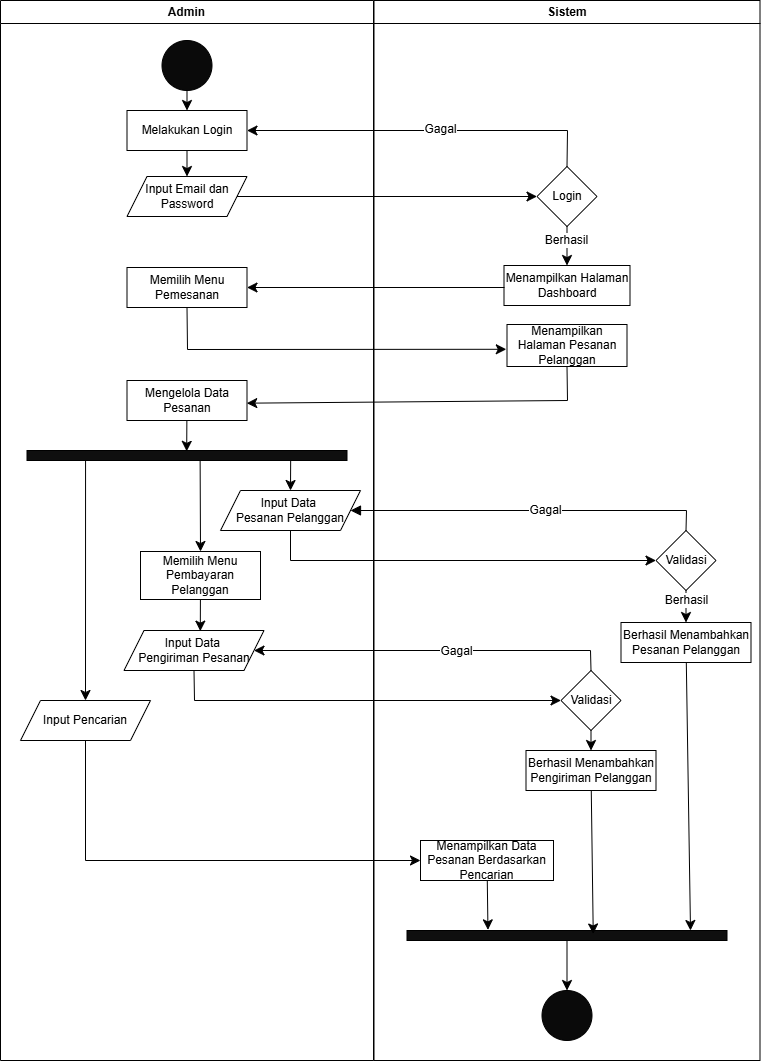

The diagram above was exported from draw.io. Its source (the exported page's mxGraphModel, read from the mxfile embedded in the PNG):
<mxGraphModel dx="1444" dy="864" grid="1" gridSize="10" guides="1" tooltips="1" connect="1" arrows="1" fold="1" page="1" pageScale="1" pageWidth="827" pageHeight="1169" math="0" shadow="0">
  <root>
    <mxCell id="0" />
    <mxCell id="1" parent="0" />
    <mxCell id="1obgRRCEiY8E9c6Zug9C-52" value="Admin" style="swimlane;whiteSpace=wrap;html=1;startSize=23;" vertex="1" parent="1">
      <mxGeometry x="50" y="20" width="373" height="1060" as="geometry" />
    </mxCell>
    <mxCell id="1obgRRCEiY8E9c6Zug9C-53" style="edgeStyle=none;curved=1;rounded=0;orthogonalLoop=1;jettySize=auto;html=1;entryX=0.5;entryY=0;entryDx=0;entryDy=0;fontSize=12;startSize=8;endSize=8;" edge="1" parent="1obgRRCEiY8E9c6Zug9C-52" source="1obgRRCEiY8E9c6Zug9C-54" target="1obgRRCEiY8E9c6Zug9C-55">
      <mxGeometry relative="1" as="geometry" />
    </mxCell>
    <mxCell id="1obgRRCEiY8E9c6Zug9C-54" value="" style="ellipse;whiteSpace=wrap;html=1;aspect=fixed;fillColor=#0A0A0A;" vertex="1" parent="1obgRRCEiY8E9c6Zug9C-52">
      <mxGeometry x="161.5" y="40" width="50" height="50" as="geometry" />
    </mxCell>
    <mxCell id="1obgRRCEiY8E9c6Zug9C-55" value="Melakukan Login" style="rounded=0;whiteSpace=wrap;html=1;" vertex="1" parent="1obgRRCEiY8E9c6Zug9C-52">
      <mxGeometry x="126.5" y="110" width="120" height="40" as="geometry" />
    </mxCell>
    <mxCell id="1obgRRCEiY8E9c6Zug9C-56" value="Input Email dan Password" style="shape=parallelogram;perimeter=parallelogramPerimeter;whiteSpace=wrap;html=1;fixedSize=1;" vertex="1" parent="1obgRRCEiY8E9c6Zug9C-52">
      <mxGeometry x="126.5" y="176" width="120" height="40" as="geometry" />
    </mxCell>
    <mxCell id="1obgRRCEiY8E9c6Zug9C-57" style="edgeStyle=none;curved=1;rounded=0;orthogonalLoop=1;jettySize=auto;html=1;entryX=0.5;entryY=0;entryDx=0;entryDy=0;fontSize=12;startSize=8;endSize=8;" edge="1" parent="1obgRRCEiY8E9c6Zug9C-52" source="1obgRRCEiY8E9c6Zug9C-55" target="1obgRRCEiY8E9c6Zug9C-56">
      <mxGeometry relative="1" as="geometry" />
    </mxCell>
    <mxCell id="1obgRRCEiY8E9c6Zug9C-58" value="Memilih Menu Pemesanan" style="rounded=0;whiteSpace=wrap;html=1;" vertex="1" parent="1obgRRCEiY8E9c6Zug9C-52">
      <mxGeometry x="126.5" y="267" width="120" height="40" as="geometry" />
    </mxCell>
    <mxCell id="1obgRRCEiY8E9c6Zug9C-59" value="Mengelola Data Pesanan" style="rounded=0;whiteSpace=wrap;html=1;" vertex="1" parent="1obgRRCEiY8E9c6Zug9C-52">
      <mxGeometry x="126.5" y="380" width="120" height="40" as="geometry" />
    </mxCell>
    <mxCell id="1obgRRCEiY8E9c6Zug9C-60" style="edgeStyle=none;curved=1;rounded=0;orthogonalLoop=1;jettySize=auto;html=1;entryX=0.5;entryY=0;entryDx=0;entryDy=0;fontSize=12;startSize=8;endSize=8;exitX=0.541;exitY=0.881;exitDx=0;exitDy=0;exitPerimeter=0;" edge="1" parent="1obgRRCEiY8E9c6Zug9C-52" source="1obgRRCEiY8E9c6Zug9C-63" target="1obgRRCEiY8E9c6Zug9C-66">
      <mxGeometry relative="1" as="geometry" />
    </mxCell>
    <mxCell id="1obgRRCEiY8E9c6Zug9C-61" style="edgeStyle=none;curved=1;rounded=0;orthogonalLoop=1;jettySize=auto;html=1;entryX=0.5;entryY=0;entryDx=0;entryDy=0;fontSize=12;startSize=8;endSize=8;exitX=0.824;exitY=0.713;exitDx=0;exitDy=0;exitPerimeter=0;" edge="1" parent="1obgRRCEiY8E9c6Zug9C-52" source="1obgRRCEiY8E9c6Zug9C-63" target="1obgRRCEiY8E9c6Zug9C-65">
      <mxGeometry relative="1" as="geometry" />
    </mxCell>
    <mxCell id="1obgRRCEiY8E9c6Zug9C-62" style="edgeStyle=none;curved=1;rounded=0;orthogonalLoop=1;jettySize=auto;html=1;entryX=0.5;entryY=0;entryDx=0;entryDy=0;fontSize=12;startSize=8;endSize=8;exitX=0.183;exitY=0.72;exitDx=0;exitDy=0;exitPerimeter=0;" edge="1" parent="1obgRRCEiY8E9c6Zug9C-52" source="1obgRRCEiY8E9c6Zug9C-63" target="1obgRRCEiY8E9c6Zug9C-67">
      <mxGeometry relative="1" as="geometry" />
    </mxCell>
    <mxCell id="1obgRRCEiY8E9c6Zug9C-63" value="" style="verticalLabelPosition=bottom;verticalAlign=top;html=1;shape=mxgraph.basic.rect;fillColor2=none;strokeWidth=1;size=20;indent=5;fillColor=#0F0F0F;" vertex="1" parent="1obgRRCEiY8E9c6Zug9C-52">
      <mxGeometry x="26.5" y="450" width="320" height="10" as="geometry" />
    </mxCell>
    <mxCell id="1obgRRCEiY8E9c6Zug9C-64" style="edgeStyle=none;curved=1;rounded=0;orthogonalLoop=1;jettySize=auto;html=1;entryX=0.499;entryY=0.084;entryDx=0;entryDy=0;entryPerimeter=0;fontSize=12;startSize=8;endSize=8;" edge="1" parent="1obgRRCEiY8E9c6Zug9C-52" source="1obgRRCEiY8E9c6Zug9C-59" target="1obgRRCEiY8E9c6Zug9C-63">
      <mxGeometry relative="1" as="geometry" />
    </mxCell>
    <mxCell id="1obgRRCEiY8E9c6Zug9C-65" value="Input Data&amp;nbsp;&lt;div&gt;Pesanan&amp;nbsp;&lt;span style=&quot;color: rgba(0, 0, 0, 0); font-family: monospace; font-size: 0px; text-align: start; text-wrap-mode: nowrap; background-color: initial;&quot;&gt;%3CmxGraphModel%3E%3Croot%3E%3CmxCell%20id%3D%220%22%2F%3E%3CmxCell%20id%3D%221%22%20parent%3D%220%22%2F%3E%3CmxCell%20id%3D%222%22%20value%3D%22Validasi%22%20style%3D%22rhombus%3BwhiteSpace%3Dwrap%3Bhtml%3D1%3B%22%20vertex%3D%221%22%20parent%3D%221%22%3E%3CmxGeometry%20x%3D%22690%22%20y%3D%22593%22%20width%3D%2260%22%20height%3D%2260%22%20as%3D%22geometry%22%2F%3E%3C%2FmxCell%3E%3CmxCell%20id%3D%223%22%20value%3D%22Berhasil%20Menambahkan%20Data%20Produk%22%20style%3D%22rounded%3D0%3BwhiteSpace%3Dwrap%3Bhtml%3D1%3B%22%20vertex%3D%221%22%20parent%3D%221%22%3E%3CmxGeometry%20x%3D%22655%22%20y%3D%22680%22%20width%3D%22130%22%20height%3D%2240%22%20as%3D%22geometry%22%2F%3E%3C%2FmxCell%3E%3C%2Froot%3E%3C%2FmxGraphModel%3E&lt;/span&gt;&lt;span style=&quot;color: rgba(0, 0, 0, 0); font-family: monospace; font-size: 0px; text-align: start; text-wrap-mode: nowrap; background-color: initial;&quot;&gt;%3CmxGraphModel%3E%3Croot%3E%3CmxCell%20id%3D%220%22%2F%3E%3CmxCell%20id%3D%221%22%20parent%3D%220%22%2F%3E%3CmxCell%20id%3D%222%22%20value%3D%22Validasi%22%20style%3D%22rhombus%3BwhiteSpace%3Dwrap%3Bhtml%3D1%3B%22%20vertex%3D%221%22%20parent%3D%221%22%3E%3CmxGeometry%20x%3D%22690%22%20y%3D%22593%22%20width%3D%2260%22%20height%3D%2260%22%20as%3D%22geometry%22%2F%3E%3C%2FmxCell%3E%3CmxCell%20id%3D%223%22%20value%3D%22Berhasil%20Menambahkan%20Data%20Produk%22%20style%3D%22rounded%3D0%3BwhiteSpace%3Dwrap%3Bhtml%3D1%3B%22%20vertex%3D%221%22%20parent%3D%221%22%3E%3CmxGeometry%20x%3D%22655%22%20y%3D%22680%22%20width%3D%22130%22%20height%3D%2240%22%20as%3D%22geometry%22%2F%3E%3C%2FmxCell%3E%3C%2Froot%3E%3C%2FmxGraphModel%3E&lt;/span&gt;&lt;span style=&quot;background-color: initial;&quot;&gt;Pelanggan&lt;/span&gt;&lt;/div&gt;" style="shape=parallelogram;perimeter=parallelogramPerimeter;whiteSpace=wrap;html=1;fixedSize=1;" vertex="1" parent="1obgRRCEiY8E9c6Zug9C-52">
      <mxGeometry x="220" y="490" width="140" height="40" as="geometry" />
    </mxCell>
    <mxCell id="1obgRRCEiY8E9c6Zug9C-66" value="Memilih Menu Pembayaran Pelanggan" style="rounded=0;whiteSpace=wrap;html=1;" vertex="1" parent="1obgRRCEiY8E9c6Zug9C-52">
      <mxGeometry x="140" y="551" width="120" height="48" as="geometry" />
    </mxCell>
    <mxCell id="1obgRRCEiY8E9c6Zug9C-67" value="Input Pencarian" style="shape=parallelogram;perimeter=parallelogramPerimeter;whiteSpace=wrap;html=1;fixedSize=1;" vertex="1" parent="1obgRRCEiY8E9c6Zug9C-52">
      <mxGeometry x="20" y="700" width="130" height="40" as="geometry" />
    </mxCell>
    <mxCell id="1obgRRCEiY8E9c6Zug9C-68" value="Input Data&amp;nbsp;&lt;div&gt;Pengiriman Pesanan&lt;/div&gt;" style="shape=parallelogram;perimeter=parallelogramPerimeter;whiteSpace=wrap;html=1;fixedSize=1;" vertex="1" parent="1obgRRCEiY8E9c6Zug9C-52">
      <mxGeometry x="123.5" y="630" width="140" height="40" as="geometry" />
    </mxCell>
    <mxCell id="1obgRRCEiY8E9c6Zug9C-69" style="edgeStyle=none;curved=1;rounded=0;orthogonalLoop=1;jettySize=auto;html=1;entryX=0.545;entryY=0.016;entryDx=0;entryDy=0;entryPerimeter=0;fontSize=12;startSize=8;endSize=8;" edge="1" parent="1obgRRCEiY8E9c6Zug9C-52" source="1obgRRCEiY8E9c6Zug9C-66" target="1obgRRCEiY8E9c6Zug9C-68">
      <mxGeometry relative="1" as="geometry" />
    </mxCell>
    <mxCell id="1obgRRCEiY8E9c6Zug9C-70" value="Sistem" style="swimlane;whiteSpace=wrap;html=1;" vertex="1" parent="1">
      <mxGeometry x="423.5" y="20" width="386" height="1060" as="geometry" />
    </mxCell>
    <mxCell id="1obgRRCEiY8E9c6Zug9C-71" value="Login" style="rhombus;whiteSpace=wrap;html=1;" vertex="1" parent="1obgRRCEiY8E9c6Zug9C-70">
      <mxGeometry x="163" y="166" width="60" height="60" as="geometry" />
    </mxCell>
    <mxCell id="1obgRRCEiY8E9c6Zug9C-72" value="Menampilkan Halaman Pesanan Pelanggan" style="rounded=0;whiteSpace=wrap;html=1;" vertex="1" parent="1obgRRCEiY8E9c6Zug9C-70">
      <mxGeometry x="133" y="324" width="120" height="42" as="geometry" />
    </mxCell>
    <mxCell id="1obgRRCEiY8E9c6Zug9C-73" value="Menampilkan Halaman Dashboard" style="rounded=0;whiteSpace=wrap;html=1;" vertex="1" parent="1obgRRCEiY8E9c6Zug9C-70">
      <mxGeometry x="130" y="265" width="126" height="40" as="geometry" />
    </mxCell>
    <mxCell id="1obgRRCEiY8E9c6Zug9C-74" style="edgeStyle=none;curved=1;rounded=0;orthogonalLoop=1;jettySize=auto;html=1;fontSize=12;startSize=8;endSize=8;entryX=0.5;entryY=0;entryDx=0;entryDy=0;" edge="1" parent="1obgRRCEiY8E9c6Zug9C-70" source="1obgRRCEiY8E9c6Zug9C-71" target="1obgRRCEiY8E9c6Zug9C-73">
      <mxGeometry relative="1" as="geometry">
        <mxPoint x="193" y="282" as="targetPoint" />
      </mxGeometry>
    </mxCell>
    <mxCell id="1obgRRCEiY8E9c6Zug9C-75" value="Berhasil" style="edgeLabel;html=1;align=center;verticalAlign=middle;resizable=0;points=[];fontSize=12;" vertex="1" connectable="0" parent="1obgRRCEiY8E9c6Zug9C-74">
      <mxGeometry x="-0.3146" y="-1" relative="1" as="geometry">
        <mxPoint as="offset" />
      </mxGeometry>
    </mxCell>
    <mxCell id="1obgRRCEiY8E9c6Zug9C-76" value="" style="ellipse;whiteSpace=wrap;html=1;aspect=fixed;fillColor=#0A0A0A;" vertex="1" parent="1obgRRCEiY8E9c6Zug9C-70">
      <mxGeometry x="168" y="990" width="50" height="50" as="geometry" />
    </mxCell>
    <mxCell id="1obgRRCEiY8E9c6Zug9C-77" value="Menampilkan Data Pesanan Berdasarkan Pencarian" style="rounded=0;whiteSpace=wrap;html=1;" vertex="1" parent="1obgRRCEiY8E9c6Zug9C-70">
      <mxGeometry x="46.5" y="840" width="133" height="40" as="geometry" />
    </mxCell>
    <mxCell id="1obgRRCEiY8E9c6Zug9C-78" style="edgeStyle=none;curved=1;rounded=0;orthogonalLoop=1;jettySize=auto;html=1;entryX=0.5;entryY=0;entryDx=0;entryDy=0;fontSize=12;startSize=8;endSize=8;" edge="1" parent="1obgRRCEiY8E9c6Zug9C-70" source="1obgRRCEiY8E9c6Zug9C-80" target="1obgRRCEiY8E9c6Zug9C-81">
      <mxGeometry relative="1" as="geometry" />
    </mxCell>
    <mxCell id="1obgRRCEiY8E9c6Zug9C-79" value="Berhasil" style="edgeLabel;html=1;align=center;verticalAlign=middle;resizable=0;points=[];fontSize=12;" vertex="1" connectable="0" parent="1obgRRCEiY8E9c6Zug9C-78">
      <mxGeometry x="-0.406" relative="1" as="geometry">
        <mxPoint as="offset" />
      </mxGeometry>
    </mxCell>
    <mxCell id="1obgRRCEiY8E9c6Zug9C-80" value="Validasi" style="rhombus;whiteSpace=wrap;html=1;" vertex="1" parent="1obgRRCEiY8E9c6Zug9C-70">
      <mxGeometry x="282" y="530" width="60" height="60" as="geometry" />
    </mxCell>
    <mxCell id="1obgRRCEiY8E9c6Zug9C-81" value="Berhasil Menambahkan Pesanan Pelanggan" style="rounded=0;whiteSpace=wrap;html=1;" vertex="1" parent="1obgRRCEiY8E9c6Zug9C-70">
      <mxGeometry x="247" y="622" width="130" height="40" as="geometry" />
    </mxCell>
    <mxCell id="1obgRRCEiY8E9c6Zug9C-82" style="edgeStyle=none;curved=1;rounded=0;orthogonalLoop=1;jettySize=auto;html=1;entryX=0.5;entryY=0;entryDx=0;entryDy=0;fontSize=12;startSize=8;endSize=8;" edge="1" parent="1obgRRCEiY8E9c6Zug9C-70" source="1obgRRCEiY8E9c6Zug9C-83" target="1obgRRCEiY8E9c6Zug9C-84">
      <mxGeometry relative="1" as="geometry" />
    </mxCell>
    <mxCell id="1obgRRCEiY8E9c6Zug9C-83" value="Validasi" style="rhombus;whiteSpace=wrap;html=1;" vertex="1" parent="1obgRRCEiY8E9c6Zug9C-70">
      <mxGeometry x="187" y="670" width="60" height="60" as="geometry" />
    </mxCell>
    <mxCell id="1obgRRCEiY8E9c6Zug9C-84" value="Berhasil Menambahkan Pengiriman Pelanggan" style="rounded=0;whiteSpace=wrap;html=1;" vertex="1" parent="1obgRRCEiY8E9c6Zug9C-70">
      <mxGeometry x="152" y="750" width="130" height="40" as="geometry" />
    </mxCell>
    <mxCell id="1obgRRCEiY8E9c6Zug9C-85" style="edgeStyle=none;curved=1;rounded=0;orthogonalLoop=1;jettySize=auto;html=1;entryX=0.5;entryY=0;entryDx=0;entryDy=0;fontSize=12;startSize=8;endSize=8;" edge="1" parent="1obgRRCEiY8E9c6Zug9C-70" source="1obgRRCEiY8E9c6Zug9C-86" target="1obgRRCEiY8E9c6Zug9C-76">
      <mxGeometry relative="1" as="geometry" />
    </mxCell>
    <mxCell id="1obgRRCEiY8E9c6Zug9C-86" value="" style="verticalLabelPosition=bottom;verticalAlign=top;html=1;shape=mxgraph.basic.rect;fillColor2=none;strokeWidth=1;size=20;indent=5;fillColor=#0F0F0F;" vertex="1" parent="1obgRRCEiY8E9c6Zug9C-70">
      <mxGeometry x="33" y="930" width="320" height="10" as="geometry" />
    </mxCell>
    <mxCell id="1obgRRCEiY8E9c6Zug9C-87" style="edgeStyle=none;curved=1;rounded=0;orthogonalLoop=1;jettySize=auto;html=1;fontSize=12;startSize=8;endSize=8;" edge="1" parent="1obgRRCEiY8E9c6Zug9C-70" source="1obgRRCEiY8E9c6Zug9C-81">
      <mxGeometry relative="1" as="geometry">
        <mxPoint x="316.5" y="930" as="targetPoint" />
      </mxGeometry>
    </mxCell>
    <mxCell id="1obgRRCEiY8E9c6Zug9C-88" style="edgeStyle=none;curved=1;rounded=0;orthogonalLoop=1;jettySize=auto;html=1;entryX=0.582;entryY=0.349;entryDx=0;entryDy=0;entryPerimeter=0;fontSize=12;startSize=8;endSize=8;" edge="1" parent="1obgRRCEiY8E9c6Zug9C-70" source="1obgRRCEiY8E9c6Zug9C-84" target="1obgRRCEiY8E9c6Zug9C-86">
      <mxGeometry relative="1" as="geometry" />
    </mxCell>
    <mxCell id="1obgRRCEiY8E9c6Zug9C-89" style="edgeStyle=none;curved=1;rounded=0;orthogonalLoop=1;jettySize=auto;html=1;entryX=0.253;entryY=-0.064;entryDx=0;entryDy=0;entryPerimeter=0;fontSize=12;startSize=8;endSize=8;" edge="1" parent="1obgRRCEiY8E9c6Zug9C-70" source="1obgRRCEiY8E9c6Zug9C-77" target="1obgRRCEiY8E9c6Zug9C-86">
      <mxGeometry relative="1" as="geometry" />
    </mxCell>
    <mxCell id="1obgRRCEiY8E9c6Zug9C-90" style="edgeStyle=none;curved=1;rounded=0;orthogonalLoop=1;jettySize=auto;html=1;entryX=0;entryY=0.5;entryDx=0;entryDy=0;fontSize=12;startSize=8;endSize=8;" edge="1" parent="1" source="1obgRRCEiY8E9c6Zug9C-56" target="1obgRRCEiY8E9c6Zug9C-71">
      <mxGeometry relative="1" as="geometry" />
    </mxCell>
    <mxCell id="1obgRRCEiY8E9c6Zug9C-91" style="edgeStyle=none;curved=1;rounded=0;orthogonalLoop=1;jettySize=auto;html=1;entryX=1;entryY=0.5;entryDx=0;entryDy=0;fontSize=12;startSize=8;endSize=8;" edge="1" parent="1" target="1obgRRCEiY8E9c6Zug9C-58">
      <mxGeometry relative="1" as="geometry">
        <mxPoint x="554" y="307" as="sourcePoint" />
      </mxGeometry>
    </mxCell>
    <mxCell id="1obgRRCEiY8E9c6Zug9C-92" style="edgeStyle=none;curved=0;rounded=0;orthogonalLoop=1;jettySize=auto;html=1;entryX=-0.006;entryY=0.59;entryDx=0;entryDy=0;fontSize=12;startSize=8;endSize=8;entryPerimeter=0;exitX=0.5;exitY=1;exitDx=0;exitDy=0;" edge="1" parent="1" source="1obgRRCEiY8E9c6Zug9C-58" target="1obgRRCEiY8E9c6Zug9C-72">
      <mxGeometry relative="1" as="geometry">
        <Array as="points">
          <mxPoint x="237" y="369" />
        </Array>
        <mxPoint x="320" y="320" as="sourcePoint" />
      </mxGeometry>
    </mxCell>
    <mxCell id="1obgRRCEiY8E9c6Zug9C-93" style="edgeStyle=none;curved=0;rounded=0;orthogonalLoop=1;jettySize=auto;html=1;entryX=0.998;entryY=0.567;entryDx=0;entryDy=0;fontSize=12;startSize=8;endSize=8;exitX=0.5;exitY=1;exitDx=0;exitDy=0;entryPerimeter=0;" edge="1" parent="1" source="1obgRRCEiY8E9c6Zug9C-72" target="1obgRRCEiY8E9c6Zug9C-59">
      <mxGeometry relative="1" as="geometry">
        <Array as="points">
          <mxPoint x="617" y="420" />
        </Array>
      </mxGeometry>
    </mxCell>
    <mxCell id="1obgRRCEiY8E9c6Zug9C-94" style="edgeStyle=none;curved=0;rounded=0;orthogonalLoop=1;jettySize=auto;html=1;entryX=1;entryY=0.5;entryDx=0;entryDy=0;fontSize=12;startSize=8;endSize=8;exitX=0.5;exitY=0;exitDx=0;exitDy=0;" edge="1" parent="1" source="1obgRRCEiY8E9c6Zug9C-71" target="1obgRRCEiY8E9c6Zug9C-55">
      <mxGeometry relative="1" as="geometry">
        <Array as="points">
          <mxPoint x="617" y="150" />
        </Array>
        <mxPoint x="384" y="152" as="targetPoint" />
      </mxGeometry>
    </mxCell>
    <mxCell id="1obgRRCEiY8E9c6Zug9C-95" value="Gagal" style="edgeLabel;html=1;align=center;verticalAlign=middle;resizable=0;points=[];fontSize=12;" vertex="1" connectable="0" parent="1obgRRCEiY8E9c6Zug9C-94">
      <mxGeometry x="-0.0822" y="-2" relative="1" as="geometry">
        <mxPoint as="offset" />
      </mxGeometry>
    </mxCell>
    <mxCell id="1obgRRCEiY8E9c6Zug9C-96" style="edgeStyle=none;curved=0;rounded=0;orthogonalLoop=1;jettySize=auto;html=1;entryX=0.5;entryY=0;entryDx=0;entryDy=0;fontSize=12;startSize=8;endSize=8;startArrow=block;startFill=1;endArrow=none;endFill=0;" edge="1" parent="1" source="1obgRRCEiY8E9c6Zug9C-65" target="1obgRRCEiY8E9c6Zug9C-80">
      <mxGeometry relative="1" as="geometry">
        <mxPoint x="570" y="530" as="targetPoint" />
        <Array as="points">
          <mxPoint x="736" y="530" />
        </Array>
      </mxGeometry>
    </mxCell>
    <mxCell id="1obgRRCEiY8E9c6Zug9C-97" value="Gagal" style="edgeLabel;html=1;align=center;verticalAlign=middle;resizable=0;points=[];fontSize=12;" vertex="1" connectable="0" parent="1obgRRCEiY8E9c6Zug9C-96">
      <mxGeometry x="0.0963" y="1" relative="1" as="geometry">
        <mxPoint as="offset" />
      </mxGeometry>
    </mxCell>
    <mxCell id="1obgRRCEiY8E9c6Zug9C-98" style="edgeStyle=none;curved=0;rounded=0;orthogonalLoop=1;jettySize=auto;html=1;entryX=0;entryY=0.5;entryDx=0;entryDy=0;fontSize=12;startSize=8;endSize=8;exitX=0.5;exitY=1;exitDx=0;exitDy=0;" edge="1" parent="1" source="1obgRRCEiY8E9c6Zug9C-67" target="1obgRRCEiY8E9c6Zug9C-77">
      <mxGeometry relative="1" as="geometry">
        <Array as="points">
          <mxPoint x="135" y="880" />
        </Array>
      </mxGeometry>
    </mxCell>
    <mxCell id="1obgRRCEiY8E9c6Zug9C-99" style="edgeStyle=none;curved=0;rounded=0;orthogonalLoop=1;jettySize=auto;html=1;entryX=0;entryY=0.5;entryDx=0;entryDy=0;fontSize=12;startSize=8;endSize=8;exitX=0.5;exitY=1;exitDx=0;exitDy=0;" edge="1" parent="1" source="1obgRRCEiY8E9c6Zug9C-65" target="1obgRRCEiY8E9c6Zug9C-80">
      <mxGeometry relative="1" as="geometry">
        <Array as="points">
          <mxPoint x="340" y="580" />
        </Array>
      </mxGeometry>
    </mxCell>
    <mxCell id="1obgRRCEiY8E9c6Zug9C-100" style="edgeStyle=none;curved=0;rounded=0;orthogonalLoop=1;jettySize=auto;html=1;entryX=0.5;entryY=0;entryDx=0;entryDy=0;fontSize=12;startSize=8;endSize=8;startArrow=classic;startFill=1;endArrow=none;endFill=0;" edge="1" parent="1" target="1obgRRCEiY8E9c6Zug9C-83">
      <mxGeometry relative="1" as="geometry">
        <mxPoint x="303.5" y="670" as="sourcePoint" />
        <mxPoint x="616.5" y="690" as="targetPoint" />
        <Array as="points">
          <mxPoint x="640" y="670" />
        </Array>
      </mxGeometry>
    </mxCell>
    <mxCell id="1obgRRCEiY8E9c6Zug9C-101" value="Gagal" style="edgeLabel;html=1;align=center;verticalAlign=middle;resizable=0;points=[];fontSize=12;" vertex="1" connectable="0" parent="1obgRRCEiY8E9c6Zug9C-100">
      <mxGeometry x="0.1363" relative="1" as="geometry">
        <mxPoint as="offset" />
      </mxGeometry>
    </mxCell>
    <mxCell id="1obgRRCEiY8E9c6Zug9C-102" style="edgeStyle=none;curved=0;rounded=0;orthogonalLoop=1;jettySize=auto;html=1;entryX=0;entryY=0.5;entryDx=0;entryDy=0;fontSize=12;startSize=8;endSize=8;exitX=0.5;exitY=1;exitDx=0;exitDy=0;" edge="1" parent="1" source="1obgRRCEiY8E9c6Zug9C-68" target="1obgRRCEiY8E9c6Zug9C-83">
      <mxGeometry relative="1" as="geometry">
        <Array as="points">
          <mxPoint x="244" y="720" />
        </Array>
      </mxGeometry>
    </mxCell>
  </root>
</mxGraphModel>